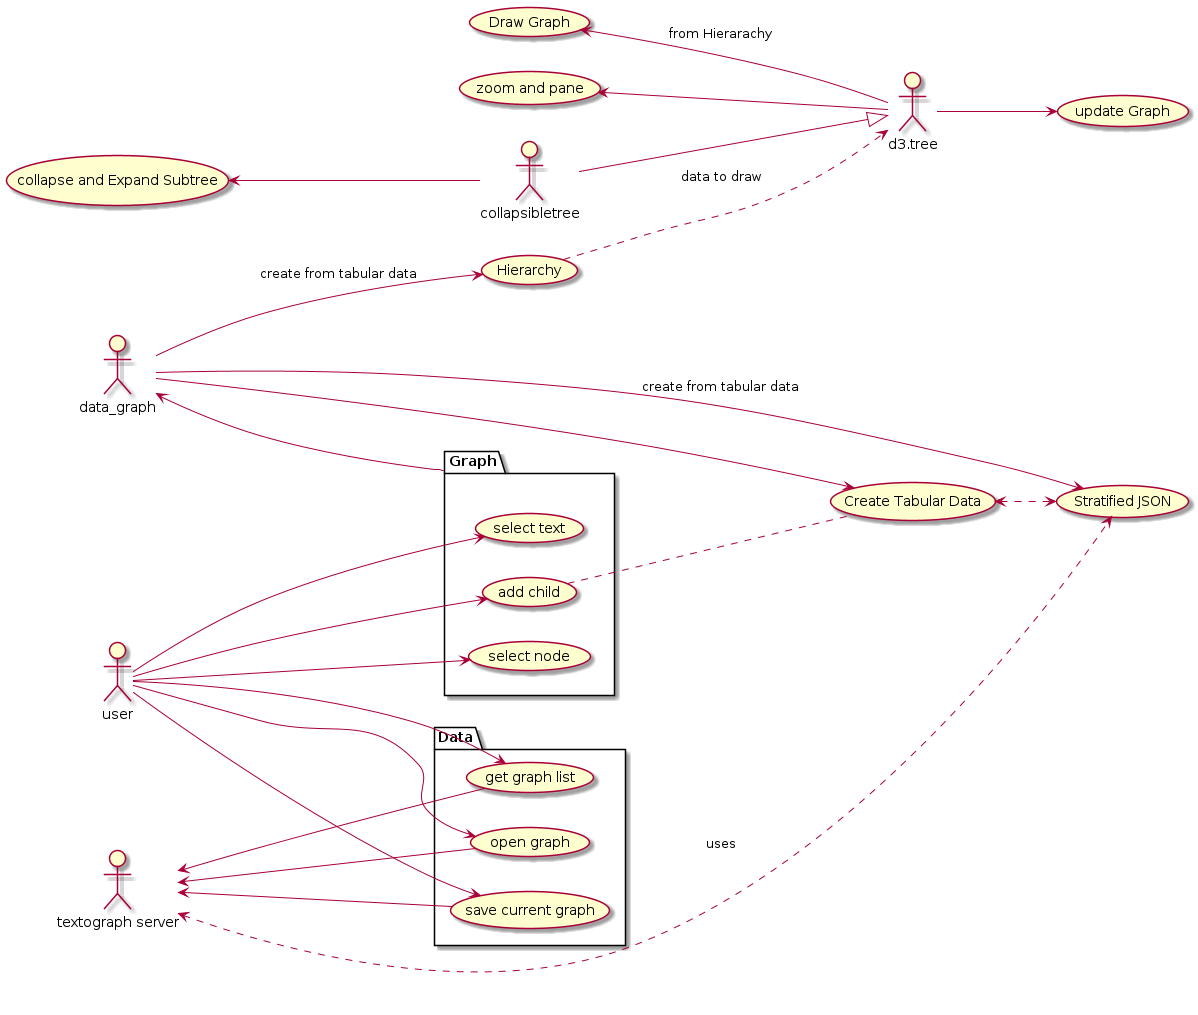

The diagram above was rendered by PlantUML. Its source (embedded in the PNG):
@startuml
' ########### use cases ##########
left to right direction
package Graph{
usecase "select text" as select_txt
usecase "add child" as add_child
usecase "select node" as select_node
}
package Data {
usecase "get graph list" as list
usecase "open graph" as open
usecase "save current graph" as save
}
(Hierarchy) as (Hierarachy)
(Stratified JSON) as (JSON) 
(Draw Graph) as (tree_graph)
(zoom and pane) as (zoom)
(collapse and Expand Subtree)  as (colps_exp)
(Create Tabular Data) as tabul_Data
' ########### relations ##########
:user: --> (select_node)
user -->(add_child)
user --> (select_txt)
user --> (list)
user --> open
user --> (save)
:textograph server: <-- open
:textograph server: <--save
:textograph server: <--list
:textograph server: <..>JSON :uses
add_child .. tabul_Data
:data_graph: <-- Graph
:data_graph: --> Hierarachy :create from tabular data
:data_graph: --> JSON :create from tabular data
:data_graph: --> tabul_Data
collapsibletree --|> d3.tree
Hierarachy ..> :d3.tree: :data to draw
tree_graph<-- d3.tree :from Hierarachy
zoom <-- d3.tree
d3.tree --> (update Graph)
colps_exp <-- collapsibletree
tabul_Data <..> JSON
@enduml